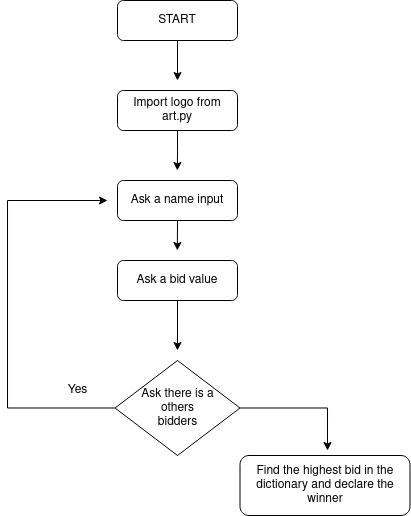

The diagram above was exported from draw.io. Its source (the exported page's mxGraphModel, read from the mxfile embedded in the PNG):
<mxGraphModel dx="813" dy="450" grid="1" gridSize="10" guides="1" tooltips="1" connect="1" arrows="1" fold="1" page="1" pageScale="1" pageWidth="827" pageHeight="1169" math="0" shadow="0">
  <root>
    <mxCell id="WIyWlLk6GJQsqaUBKTNV-0" />
    <mxCell id="WIyWlLk6GJQsqaUBKTNV-1" parent="WIyWlLk6GJQsqaUBKTNV-0" />
    <mxCell id="mZCy_-9miwI7jR-296TP-3" style="edgeStyle=orthogonalEdgeStyle;rounded=0;orthogonalLoop=1;jettySize=auto;html=1;" edge="1" parent="WIyWlLk6GJQsqaUBKTNV-1" source="WIyWlLk6GJQsqaUBKTNV-3">
      <mxGeometry relative="1" as="geometry">
        <mxPoint x="390" y="110" as="targetPoint" />
      </mxGeometry>
    </mxCell>
    <mxCell id="WIyWlLk6GJQsqaUBKTNV-3" value="&lt;div&gt;START&lt;/div&gt;" style="rounded=1;whiteSpace=wrap;html=1;fontSize=12;glass=0;strokeWidth=1;shadow=0;" parent="WIyWlLk6GJQsqaUBKTNV-1" vertex="1">
      <mxGeometry x="330" y="30" width="120" height="40" as="geometry" />
    </mxCell>
    <mxCell id="mZCy_-9miwI7jR-296TP-5" style="edgeStyle=orthogonalEdgeStyle;rounded=0;orthogonalLoop=1;jettySize=auto;html=1;exitX=0.5;exitY=1;exitDx=0;exitDy=0;" edge="1" parent="WIyWlLk6GJQsqaUBKTNV-1" source="mZCy_-9miwI7jR-296TP-2">
      <mxGeometry relative="1" as="geometry">
        <mxPoint x="389.8571428571429" y="200" as="targetPoint" />
      </mxGeometry>
    </mxCell>
    <mxCell id="mZCy_-9miwI7jR-296TP-2" value="Import logo from art.py" style="rounded=1;whiteSpace=wrap;html=1;fontSize=12;glass=0;strokeWidth=1;shadow=0;" vertex="1" parent="WIyWlLk6GJQsqaUBKTNV-1">
      <mxGeometry x="330" y="120" width="120" height="40" as="geometry" />
    </mxCell>
    <mxCell id="mZCy_-9miwI7jR-296TP-7" style="edgeStyle=orthogonalEdgeStyle;rounded=0;orthogonalLoop=1;jettySize=auto;html=1;exitX=0.5;exitY=1;exitDx=0;exitDy=0;" edge="1" parent="WIyWlLk6GJQsqaUBKTNV-1" source="mZCy_-9miwI7jR-296TP-4">
      <mxGeometry relative="1" as="geometry">
        <mxPoint x="389.8571428571429" y="280" as="targetPoint" />
      </mxGeometry>
    </mxCell>
    <mxCell id="mZCy_-9miwI7jR-296TP-4" value="Ask a name input" style="rounded=1;whiteSpace=wrap;html=1;fontSize=12;glass=0;strokeWidth=1;shadow=0;" vertex="1" parent="WIyWlLk6GJQsqaUBKTNV-1">
      <mxGeometry x="330" y="210" width="120" height="40" as="geometry" />
    </mxCell>
    <mxCell id="mZCy_-9miwI7jR-296TP-11" style="edgeStyle=orthogonalEdgeStyle;rounded=0;orthogonalLoop=1;jettySize=auto;html=1;exitX=0.5;exitY=1;exitDx=0;exitDy=0;" edge="1" parent="WIyWlLk6GJQsqaUBKTNV-1" source="mZCy_-9miwI7jR-296TP-6">
      <mxGeometry relative="1" as="geometry">
        <mxPoint x="390" y="380" as="targetPoint" />
      </mxGeometry>
    </mxCell>
    <mxCell id="mZCy_-9miwI7jR-296TP-6" value="Ask a bid value" style="rounded=1;whiteSpace=wrap;html=1;fontSize=12;glass=0;strokeWidth=1;shadow=0;" vertex="1" parent="WIyWlLk6GJQsqaUBKTNV-1">
      <mxGeometry x="330" y="290" width="120" height="40" as="geometry" />
    </mxCell>
    <mxCell id="mZCy_-9miwI7jR-296TP-12" style="edgeStyle=orthogonalEdgeStyle;rounded=0;orthogonalLoop=1;jettySize=auto;html=1;exitX=0;exitY=0.5;exitDx=0;exitDy=0;" edge="1" parent="WIyWlLk6GJQsqaUBKTNV-1" source="mZCy_-9miwI7jR-296TP-8">
      <mxGeometry relative="1" as="geometry">
        <mxPoint x="320" y="230" as="targetPoint" />
        <Array as="points">
          <mxPoint x="220" y="437" />
          <mxPoint x="220" y="230" />
        </Array>
      </mxGeometry>
    </mxCell>
    <mxCell id="mZCy_-9miwI7jR-296TP-15" style="edgeStyle=orthogonalEdgeStyle;rounded=0;orthogonalLoop=1;jettySize=auto;html=1;exitX=1;exitY=0.5;exitDx=0;exitDy=0;" edge="1" parent="WIyWlLk6GJQsqaUBKTNV-1" source="mZCy_-9miwI7jR-296TP-8">
      <mxGeometry relative="1" as="geometry">
        <mxPoint x="540" y="480" as="targetPoint" />
        <Array as="points">
          <mxPoint x="540" y="437" />
        </Array>
      </mxGeometry>
    </mxCell>
    <mxCell id="mZCy_-9miwI7jR-296TP-8" value="&lt;div&gt;Ask there is a&lt;/div&gt;&lt;div&gt;others &lt;br&gt;&lt;/div&gt;&lt;div&gt;bidders&lt;br&gt;&lt;/div&gt;" style="rhombus;whiteSpace=wrap;html=1;" vertex="1" parent="WIyWlLk6GJQsqaUBKTNV-1">
      <mxGeometry x="327.5" y="390" width="125" height="95" as="geometry" />
    </mxCell>
    <mxCell id="mZCy_-9miwI7jR-296TP-13" value="Yes" style="text;html=1;align=center;verticalAlign=middle;resizable=0;points=[];autosize=1;strokeColor=none;fillColor=none;" vertex="1" parent="WIyWlLk6GJQsqaUBKTNV-1">
      <mxGeometry x="270" y="410" width="40" height="20" as="geometry" />
    </mxCell>
    <mxCell id="mZCy_-9miwI7jR-296TP-17" value="Find the highest bid in the dictionary and declare the winner" style="rounded=1;whiteSpace=wrap;html=1;fontSize=12;glass=0;strokeWidth=1;shadow=0;" vertex="1" parent="WIyWlLk6GJQsqaUBKTNV-1">
      <mxGeometry x="452.5" y="485" width="170" height="60" as="geometry" />
    </mxCell>
  </root>
</mxGraphModel>